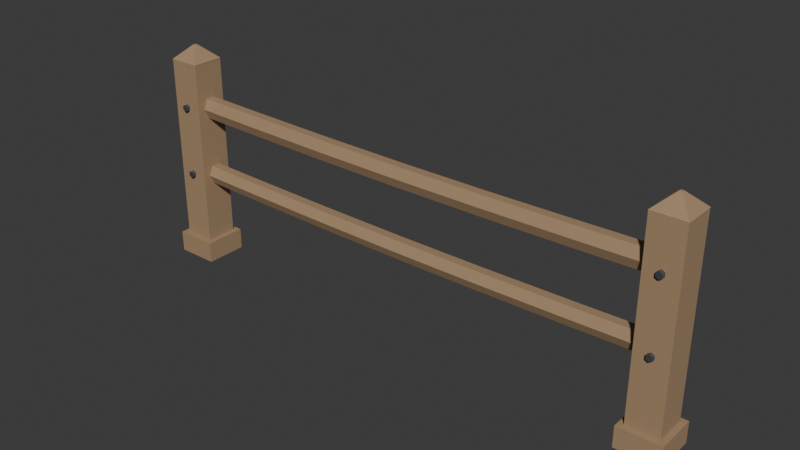 # Source: fence_segment.blend  (saved by Blender 5.2.45; exported with 4.5.12 LTS)
import bpy
from mathutils import Matrix  # noqa: F401  (used for matrix-valued properties, if any)

bpy.ops.wm.read_factory_settings(use_empty=True)
scene = bpy.context.scene
scene.name = 'Scene'

# ---- collections
col_collection = bpy.data.collections.new('Collection'); scene.collection.children.link(col_collection)

# ---- materials (node trees are filled in below, after node groups)
mat_m_fence_timber = bpy.data.materials.new('M_Fence_Timber')
mat_m_fence_ironpeg = bpy.data.materials.new('M_Fence_IronPeg')

# ---- material node trees
mat_m_fence_timber.use_nodes = True; mat_m_fence_timber.node_tree.nodes.clear()
_N = mat_m_fence_timber.node_tree.nodes; _L = mat_m_fence_timber.node_tree.links
n0 = _N.new('ShaderNodeBsdfPrincipled'); n0.name = 'Principled BSDF'; n0.location = (-200, 100)
n0.inputs[0].default_value = (0.38, 0.25, 0.14, 1.0)
n0.inputs[2].default_value = 0.82
n0.inputs[10].default_value = 0.005
n1 = _N.new('ShaderNodeOutputMaterial'); n1.name = 'Material Output'; n1.location = (200, 100)
_L.new(n0.outputs[0], n1.inputs[0])
n1.is_active_output = True
mat_m_fence_ironpeg.use_nodes = True; mat_m_fence_ironpeg.node_tree.nodes.clear()
_N = mat_m_fence_ironpeg.node_tree.nodes; _L = mat_m_fence_ironpeg.node_tree.links
n0 = _N.new('ShaderNodeBsdfPrincipled'); n0.name = 'Principled BSDF'; n0.location = (-200, 100)
n0.inputs[0].default_value = (0.16, 0.18, 0.2, 1.0)
n0.inputs[1].default_value = 0.75
n0.inputs[10].default_value = 0.005
n1 = _N.new('ShaderNodeOutputMaterial'); n1.name = 'Material Output'; n1.location = (200, 100)
_L.new(n0.outputs[0], n1.inputs[0])
n1.is_active_output = True

# ---- world
world_world = bpy.data.worlds.new('World'); scene.world = world_world
world_world.use_nodes = True; world_world.node_tree.nodes.clear()
_N = world_world.node_tree.nodes; _L = world_world.node_tree.links
n0 = _N.new('ShaderNodeOutputWorld'); n0.name = 'World Output'; n0.location = (200, 100)
n1 = _N.new('ShaderNodeBackground'); n1.name = 'Background'; n1.location = (-200, 100)
n1.inputs[0].default_value = (0.05088, 0.05088, 0.05088, 1.0)
_L.new(n1.outputs[0], n0.inputs[0])
n0.is_active_output = True
world_world.color = (0.05088, 0.05088, 0.05088)
world_world.sun_shadow_jitter_overblur = 0.0

# ---- meshes
me_fence_timber_mesh = bpy.data.meshes.new('fence_timber_mesh')
me_fence_timber_mesh.from_pydata([(-1.54, -0.09, 0.0), (-1.54, -0.09, 1.18), (-1.54, 0.09, 0.0), (-1.54, 0.09, 1.18), (-1.36, -0.09, 0.0), (-1.36, -0.09, 1.18), (-1.36, 0.09, 0.0), (-1.36, 0.09, 1.18), (-1.57, -0.12, 0.12), (-1.57, -0.12, 0.0), (-1.542, 0.09164, 1.18), (-1.457, 0.007071, 1.26), (-1.358, 0.09164, 1.18), (-1.443, 0.007071, 1.26), (-1.358, -0.09164, 1.18), (-1.443, -0.007071, 1.26), (-1.542, -0.09164, 1.18), (-1.457, -0.007071, 1.26), (-1.57, 0.12, 0.0), (-1.57, 0.12, 0.12), (-1.33, -0.12, 0.0), (-1.33, -0.12, 0.12), (-1.33, 0.12, 0.0), (-1.33, 0.12, 0.12), (1.36, -0.09, 0.0), (1.36, -0.09, 1.18), (1.36, 0.09, 0.0), (1.36, 0.09, 1.18), (1.54, -0.09, 0.0), (1.54, -0.09, 1.18), (1.54, 0.09, 0.0), (1.54, 0.09, 1.18), (1.33, -0.12, 0.12), (1.33, -0.12, 0.0), (1.358, 0.09164, 1.18), (1.443, 0.007071, 1.26), (1.542, 0.09164, 1.18), (1.457, 0.007071, 1.26), (1.542, -0.09164, 1.18), (1.457, -0.007071, 1.26), (1.358, -0.09164, 1.18), (1.443, -0.007071, 1.26), (1.33, 0.12, 0.0), (1.33, 0.12, 0.12), (1.57, -0.12, 0.0), (1.57, -0.12, 0.12), (1.57, 0.12, 0.0), (1.57, 0.12, 0.12), (-1.5, 0.05, 0.92), (-1.5, 0.025, 0.9763), (-1.5, -0.025, 0.9763), (-1.5, -0.05, 0.92), (-1.5, -0.025, 0.8637), (-1.5, 0.025, 0.8637), (-1.0, 0.05, 0.91), (-1.0, 0.025, 0.9663), (-1.0, -0.025, 0.9663), (-1.0, -0.05, 0.91), (-1.0, -0.025, 0.8537), (-1.0, 0.025, 0.8537), (-0.5, 0.05, 0.9027), (-0.5, 0.025, 0.959), (-0.5, -0.025, 0.959), (-0.5, -0.05, 0.9027), (-0.5, -0.025, 0.8464), (-0.5, 0.025, 0.8464), (0.0, 0.05, 0.9), (0.0, 0.025, 0.9563), (0.0, -0.025, 0.9563), (0.0, -0.05, 0.9), (0.0, -0.025, 0.8437), (0.0, 0.025, 0.8437), (0.5, 0.05, 0.9027), (0.5, 0.025, 0.959), (0.5, -0.025, 0.959), (0.5, -0.05, 0.9027), (0.5, -0.025, 0.8464), (0.5, 0.025, 0.8464), (1.0, 0.05, 0.91), (1.0, 0.025, 0.9663), (1.0, -0.025, 0.9663), (1.0, -0.05, 0.91), (1.0, -0.025, 0.8537), (1.0, 0.025, 0.8537), (1.5, 0.05, 0.92), (1.5, 0.025, 0.9763), (1.5, -0.025, 0.9763), (1.5, -0.05, 0.92), (1.5, -0.025, 0.8637), (1.5, 0.025, 0.8637), (-1.5, 0.05, 0.52), (-1.5, 0.025, 0.572), (-1.5, -0.025, 0.572), (-1.5, -0.05, 0.52), (-1.5, -0.025, 0.468), (-1.5, 0.025, 0.468), (-1.0, 0.05, 0.51), (-1.0, 0.025, 0.562), (-1.0, -0.025, 0.562), (-1.0, -0.05, 0.51), (-1.0, -0.025, 0.458), (-1.0, 0.025, 0.458), (-0.5, 0.05, 0.5027), (-0.5, 0.025, 0.5546), (-0.5, -0.025, 0.5546), (-0.5, -0.05, 0.5027), (-0.5, -0.025, 0.4507), (-0.5, 0.025, 0.4507), (0.0, 0.05, 0.5), (0.0, 0.025, 0.552), (0.0, -0.025, 0.552), (0.0, -0.05, 0.5), (0.0, -0.025, 0.448), (0.0, 0.025, 0.448), (0.5, 0.05, 0.5027), (0.5, 0.025, 0.5546), (0.5, -0.025, 0.5546), (0.5, -0.05, 0.5027), (0.5, -0.025, 0.4507), (0.5, 0.025, 0.4507), (1.0, 0.05, 0.51), (1.0, 0.025, 0.562), (1.0, -0.025, 0.562), (1.0, -0.05, 0.51), (1.0, -0.025, 0.458), (1.0, 0.025, 0.458), (1.5, 0.05, 0.52), (1.5, 0.025, 0.572), (1.5, -0.025, 0.572), (1.5, -0.05, 0.52), (1.5, -0.025, 0.468), (1.5, 0.025, 0.468)], [], [(0, 1, 3, 2), (2, 3, 7, 6), (6, 7, 5, 4), (4, 5, 1, 0), (2, 6, 4, 0), (7, 3, 1, 5), (23, 19, 8, 21), (22, 23, 21, 20), (10, 11, 13, 12), (24, 25, 27, 26), (18, 19, 23, 22), (12, 13, 15, 14), (13, 11, 17, 15), (9, 8, 19, 18), (14, 15, 17, 16), (18, 22, 20, 9), (20, 21, 8, 9), (16, 17, 11, 10), (10, 12, 14, 16), (26, 27, 31, 30), (30, 31, 29, 28), (28, 29, 25, 24), (26, 30, 28, 24), (31, 27, 25, 29), (47, 43, 32, 45), (46, 47, 45, 44), (34, 35, 37, 36), (53, 52, 51, 50, 49, 48), (42, 43, 47, 46), (36, 37, 39, 38), (37, 35, 41, 39), (33, 32, 43, 42), (38, 39, 41, 40), (42, 46, 44, 33), (44, 45, 32, 33), (40, 41, 35, 34), (34, 36, 38, 40), (48, 54, 55, 49), (49, 55, 56, 50), (50, 56, 57, 51), (51, 57, 58, 52), (52, 58, 59, 53), (53, 59, 54, 48), (54, 60, 61, 55), (55, 61, 62, 56), (56, 62, 63, 57), (57, 63, 64, 58), (58, 64, 65, 59), (59, 65, 60, 54), (60, 66, 67, 61), (61, 67, 68, 62), (62, 68, 69, 63), (63, 69, 70, 64), (64, 70, 71, 65), (65, 71, 66, 60), (66, 72, 73, 67), (67, 73, 74, 68), (68, 74, 75, 69), (69, 75, 76, 70), (70, 76, 77, 71), (71, 77, 72, 66), (72, 78, 79, 73), (73, 79, 80, 74), (74, 80, 81, 75), (75, 81, 82, 76), (76, 82, 83, 77), (77, 83, 78, 72), (78, 84, 85, 79), (79, 85, 86, 80), (80, 86, 87, 81), (81, 87, 88, 82), (82, 88, 89, 83), (83, 89, 84, 78), (84, 85, 86, 87, 88, 89), (95, 94, 93, 92, 91, 90), (90, 96, 97, 91), (91, 97, 98, 92), (92, 98, 99, 93), (93, 99, 100, 94), (94, 100, 101, 95), (95, 101, 96, 90), (96, 102, 103, 97), (97, 103, 104, 98), (98, 104, 105, 99), (99, 105, 106, 100), (100, 106, 107, 101), (101, 107, 102, 96), (102, 108, 109, 103), (103, 109, 110, 104), (104, 110, 111, 105), (105, 111, 112, 106), (106, 112, 113, 107), (107, 113, 108, 102), (108, 114, 115, 109), (109, 115, 116, 110), (110, 116, 117, 111), (111, 117, 118, 112), (112, 118, 119, 113), (113, 119, 114, 108), (114, 120, 121, 115), (115, 121, 122, 116), (116, 122, 123, 117), (117, 123, 124, 118), (118, 124, 125, 119), (119, 125, 120, 114), (120, 126, 127, 121), (121, 127, 128, 122), (122, 128, 129, 123), (123, 129, 130, 124), (124, 130, 131, 125), (125, 131, 126, 120), (126, 127, 128, 129, 130, 131)])
me_fence_timber_mesh.materials.append(mat_m_fence_timber)
me_fence_timber_mesh.update()
me_fence_pegs_mesh = bpy.data.meshes.new('fence_pegs_mesh')
me_fence_pegs_mesh.from_pydata([(-1.45, 0.11, 0.94), (-1.45, -0.11, 0.94), (-1.433, 0.11, 0.93), (-1.433, -0.11, 0.93), (-1.433, 0.11, 0.91), (-1.433, -0.11, 0.91), (-1.45, 0.11, 0.9), (-1.45, -0.11, 0.9), (-1.467, 0.11, 0.91), (-1.467, -0.11, 0.91), (-1.467, 0.11, 0.93), (-1.467, -0.11, 0.93), (-1.45, 0.11, 0.54), (-1.45, -0.11, 0.54), (-1.433, 0.11, 0.53), (-1.433, -0.11, 0.53), (-1.433, 0.11, 0.51), (-1.433, -0.11, 0.51), (-1.45, 0.11, 0.5), (-1.45, -0.11, 0.5), (-1.467, 0.11, 0.51), (-1.467, -0.11, 0.51), (-1.467, 0.11, 0.53), (-1.467, -0.11, 0.53), (1.45, 0.11, 0.94), (1.45, -0.11, 0.94), (1.467, 0.11, 0.93), (1.467, -0.11, 0.93), (1.467, 0.11, 0.91), (1.467, -0.11, 0.91), (1.45, 0.11, 0.9), (1.45, -0.11, 0.9), (1.433, 0.11, 0.91), (1.433, -0.11, 0.91), (1.433, 0.11, 0.93), (1.433, -0.11, 0.93), (1.45, 0.11, 0.54), (1.45, -0.11, 0.54), (1.467, 0.11, 0.53), (1.467, -0.11, 0.53), (1.467, 0.11, 0.51), (1.467, -0.11, 0.51), (1.45, 0.11, 0.5), (1.45, -0.11, 0.5), (1.433, 0.11, 0.51), (1.433, -0.11, 0.51), (1.433, 0.11, 0.53), (1.433, -0.11, 0.53)], [], [(0, 1, 3, 2), (2, 3, 5, 4), (24, 25, 27, 26), (12, 13, 15, 14), (4, 5, 7, 6), (36, 37, 39, 38), (6, 7, 9, 8), (3, 1, 11, 9, 7, 5), (8, 9, 11, 10), (16, 17, 19, 18), (14, 15, 17, 16), (10, 11, 1, 0), (0, 2, 4, 6, 8, 10), (18, 19, 21, 20), (17, 15, 13, 23, 21, 19), (20, 21, 23, 22), (28, 29, 31, 30), (26, 27, 29, 28), (22, 23, 13, 12), (18, 20, 22, 12, 14, 16), (30, 31, 33, 32), (27, 25, 35, 33, 31, 29), (32, 33, 35, 34), (40, 41, 43, 42), (38, 39, 41, 40), (34, 35, 25, 24), (28, 30, 32, 34, 24, 26), (42, 43, 45, 44), (38, 40, 42, 44, 46, 36), (44, 45, 47, 46), (46, 47, 37, 36), (43, 41, 39, 37, 47, 45)])
me_fence_pegs_mesh.materials.append(mat_m_fence_ironpeg)
me_fence_pegs_mesh.update()

# ---- objects
ob_fence_straight_root = bpy.data.objects.new('fence_straight_root', None)
ob_fence_timber = bpy.data.objects.new('fence_timber', me_fence_timber_mesh)
ob_fence_pegs = bpy.data.objects.new('fence_pegs', me_fence_pegs_mesh)

# ---- transforms, parenting, visibility, modifiers, constraints
ob_fence_straight_root.location = (0.0, 0.0, 0.0)
ob_fence_timber.parent = ob_fence_straight_root
ob_fence_timber.location = (0.0, 0.0, 0.0)
ob_fence_pegs.parent = ob_fence_straight_root
ob_fence_pegs.location = (0.0, 0.0, 0.0)

# ---- collection membership
scene.collection.objects.link(ob_fence_straight_root)
scene.collection.objects.link(ob_fence_timber)
scene.collection.objects.link(ob_fence_pegs)

# ---- scene / render settings (as saved in the file)
scene.frame_start = 1; scene.frame_end = 250; scene.frame_set(1)
scene.render.engine = 'BLENDER_EEVEE_NEXT'
scene.render.bake_bias = 0.0
scene.render.bake_samples = 0
scene.render.compositor_device = 'GPU'
scene.eevee.use_volume_custom_range = False
scene.eevee.fast_gi_thickness_near = 0.1
scene.eevee.fast_gi_thickness_far = 0.0
scene.eevee.ray_tracing_options.screen_trace_thickness = 0.1
bpy.context.view_layer.update()

# ---- added for rendering (the .blend has no active camera and no usable light): camera, sun
cam_auto = bpy.data.cameras.new('AutoCamera')
cam_auto.lens = 50.0
cam_auto.sensor_width = 36.0
cam_auto.clip_end = 1000.0
ob_auto_camera = bpy.data.objects.new('AutoCamera', cam_auto)
scene.collection.objects.link(ob_auto_camera)
ob_auto_camera.location = (3.13824, -3.76589, 3.1406)
ob_auto_camera.rotation_euler = (1.09748, -7.21219e-08, 0.694738)
scene.camera = ob_auto_camera
light_auto_sun = bpy.data.lights.new('AutoSun', 'SUN')
light_auto_sun.energy = 3.0
light_auto_sun.angle = 0.0523599
ob_auto_sun = bpy.data.objects.new('AutoSun', light_auto_sun)
scene.collection.objects.link(ob_auto_sun)
ob_auto_sun.rotation_euler = (0.872665, 0.174533, 0.523599)
bpy.context.view_layer.update()
